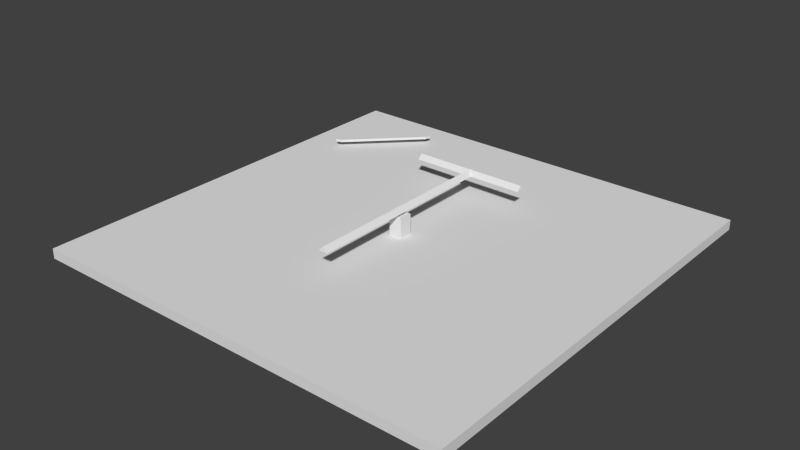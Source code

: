 # Source: ebgb_building_ref_005.blend  (saved by Blender 2.79.7; exported with 4.5.12 LTS)
import bpy
from mathutils import Matrix  # noqa: F401  (used for matrix-valued properties, if any)

bpy.ops.wm.read_factory_settings(use_empty=True)
scene = bpy.context.scene
scene.name = 'Scene'

# ---- collections
col_collection_1 = bpy.data.collections.new('Collection 1'); scene.collection.children.link(col_collection_1)

# ---- materials (node trees are filled in below, after node groups)
mat_material = bpy.data.materials.new('Material')
mat_material.alpha_threshold = 0.0
mat_material.use_transparent_shadow = False
mat_material.preview_render_type = 'FLAT'
mat_material.roughness = 0.5
mat_material.specular_intensity = 0.0
mat_material.line_color = (0.0, 0.0, 0.0, 1.0)

# ---- material node trees

# ---- world
world_world = bpy.data.worlds.new('World'); scene.world = world_world
world_world.color = (0.05088, 0.05088, 0.05088)
world_world.use_sun_shadow = False
world_world.sun_shadow_jitter_overblur = 0.0
world_world.cycles.sampling_method = 'NONE'
world_world.cycles.sample_map_resolution = 256

# ---- meshes
me_cube_004 = bpy.data.meshes.new('Cube.004')
me_cube_004.from_pydata([(0.8824, 1.024, -0.04), (1.024, 0.8824, -0.04), (-0.8824, -1.024, -0.04), (-1.024, -0.8824, -0.04), (0.8824, 1.024, 0.04), (1.024, 0.8824, 0.04), (-0.8824, -1.024, 0.04), (-1.024, -0.8824, 0.04), (1.059, 1.059, -0.04), (-1.059, -1.059, -0.04), (1.059, 1.059, 0.04), (-1.059, -1.059, 0.04)], [], [(1, 5, 6, 2), (4, 0, 3, 7), (0, 8, 9, 3), (8, 1, 2, 9), (7, 11, 10, 4), (11, 6, 5, 10), (8, 0, 4, 10), (10, 5, 1, 8), (6, 11, 9, 2), (11, 7, 3, 9)])
me_cube_004.materials.append(mat_material)
me_cube_004.use_remesh_preserve_volume = False
me_cube_004.use_remesh_preserve_attributes = False
me_cube_004.use_mirror_vertex_groups = False
me_cube_004.update()
me_cube_002 = bpy.data.meshes.new('Cube.002')
me_cube_002.from_pydata([(0.15, 2.967, -0.1), (0.15, -2.999, -0.1), (-0.15, -2.999, -0.1), (-0.15, 2.967, -0.1), (1.738e-08, 3.108, 0.04162), (-1.167e-07, -2.999, 0.04162), (-1.76, 2.967, -0.1), (-1.76, 3.108, 0.04162), (1.76, 2.967, -0.1), (1.76, 3.108, 0.04162), (-1.76, 3.25, -0.1), (1.76, 3.25, -0.1)], [], [(0, 1, 2, 3), (0, 4, 5, 1), (1, 5, 2), (2, 5, 4, 3), (3, 4, 7, 6), (4, 0, 8, 9), (4, 9, 7), (0, 3, 6, 8), (8, 6, 10, 11), (9, 8, 11), (6, 7, 10), (9, 11, 10, 7)])
me_cube_002.materials.append(mat_material)
me_cube_002.use_remesh_preserve_volume = False
me_cube_002.use_remesh_preserve_attributes = False
me_cube_002.use_mirror_vertex_groups = False
me_cube_002.update()
me_cube_001 = bpy.data.meshes.new('Cube.001')
me_cube_001.from_pydata([(0.1998, 0.1998, -0.1998), (0.1998, -0.1998, -0.1998), (-0.1998, -0.1998, -0.1998), (-0.1998, 0.1998, -0.1998), (0.1998, 0.1998, 0.3998), (0.1998, -0.1998, 0.3998), (-0.1998, -0.1998, 0.3998), (-0.1998, 0.1998, 0.3998)], [], [(4, 7, 6, 5), (0, 4, 5, 1), (1, 5, 6, 2), (2, 6, 7, 3), (4, 0, 3, 7)])
_uv = me_cube_001.uv_layers.new(name='UVTex')
_uv.uv.foreach_set('vector', [0.4688, 0.9688, 0.5, 0.9688, 0.5, 1.0, 0.4688, 1.0, 0.5469, 0.9375, 0.5469, 1.0, 0.5, 1.0, 0.5, 0.9375, 0.5469, 0.9375, 0.5469, 1.0, 0.5, 1.0, 0.5, 0.9375, 0.5469, 0.9375, 0.5469, 1.0, 0.5, 1.0, 0.5, 0.9375, 0.5, 1.0, 0.5, 0.9375, 0.5469, 0.9375, 0.5469, 1.0])
me_cube_001.materials.append(mat_material)
me_cube_001.use_remesh_preserve_volume = False
me_cube_001.use_remesh_preserve_attributes = False
me_cube_001.use_mirror_vertex_groups = False
me_cube_001.update()
me_plane = bpy.data.meshes.new('Plane')
me_plane.from_pydata([(6.5, 6.5, 0.0), (6.5, -6.5, 0.0), (-6.5, -6.5, 0.0), (-6.5, 6.5, 0.0), (-6.5, 6.5, -0.3), (-6.5, -6.5, -0.3), (6.5, -6.5, -0.3), (6.5, 6.5, -0.3)], [], [(0, 3, 2, 1), (2, 3, 4, 5), (3, 0, 7, 4), (0, 1, 6, 7), (1, 2, 5, 6)])
_uv = me_plane.uv_layers.new(name='UVTex')
_uv.uv.foreach_set('vector', [1.0, 1.0, 0.0, 1.0, 0.0, 0.0, 1.0, 0.0, 0.4715, 0.4715, 0.5285, 0.4715, 0.5285, 0.5285, 0.4715, 0.5285, 0.4715, 0.4715, 0.5285, 0.4715, 0.5285, 0.5285, 0.4715, 0.5285, 0.4715, 0.4715, 0.5285, 0.4715, 0.5285, 0.5285, 0.4715, 0.5285, 0.4715, 0.4715, 0.5285, 0.4715, 0.5285, 0.5285, 0.4715, 0.5285])
me_plane.materials.append(mat_material)
me_plane.use_remesh_preserve_volume = False
me_plane.use_remesh_preserve_attributes = False
me_plane.use_mirror_vertex_groups = False
me_plane.update()

# ---- objects
ob_cube_002 = bpy.data.objects.new('Cube.002', me_cube_004)
ob_cube_001 = bpy.data.objects.new('Cube.001', me_cube_002)
ob_cube = bpy.data.objects.new('Cube', me_cube_001)
ob_plane = bpy.data.objects.new('Plane', me_plane)

# ---- transforms, parenting, visibility, modifiers, constraints
ob_cube_002.location = (-4.384, 4.427, 0.5)
ob_cube_002.lineart.crease_threshold = 0.0
ob_cube_001.location = (0.0, 0.0, 1.1)
ob_cube_001.lineart.crease_threshold = 0.0
ob_cube.location = (0.0, 0.0, 0.5)
ob_cube.lineart.crease_threshold = 0.0
ob_plane.location = (0.0, 0.0, 0.3)
ob_plane.lineart.crease_threshold = 0.0

# ---- collection membership
col_collection_1.objects.link(ob_cube_002)
col_collection_1.objects.link(ob_cube_001)
col_collection_1.objects.link(ob_cube)
col_collection_1.objects.link(ob_plane)

# ---- scene / render settings (as saved in the file)
scene.frame_start = 1; scene.frame_end = 250; scene.frame_set(1)
scene.render.engine = 'BLENDER_EEVEE_NEXT'
scene.render.image_settings.color_mode = 'RGB'
scene.render.image_settings.compression = 90
scene.render.resolution_percentage = 50
scene.render.dither_intensity = 0.0
scene.render.bake_margin = 2
scene.render.bake_bias = 0.0
scene.cycles.use_denoising = False
scene.cycles.samples = 10
scene.cycles.sampling_pattern = 'TABULATED_SOBOL'
scene.cycles.light_sampling_threshold = 0.0
scene.cycles.use_adaptive_sampling = False
scene.cycles.use_light_tree = False
scene.cycles.blur_glossy = 0.0
scene.cycles.volume_bounces = 1
scene.cycles.pixel_filter_type = 'GAUSSIAN'
scene.cycles.sample_clamp_indirect = 0.0
scene.view_settings.view_transform = 'Standard'
bpy.context.view_layer.update()

# ---- added for rendering (the .blend has no active camera and no usable light): camera, sun
cam_auto = bpy.data.cameras.new('AutoCamera')
cam_auto.lens = 50.0
cam_auto.sensor_width = 36.0
cam_auto.clip_end = 1000.0
ob_auto_camera = bpy.data.objects.new('AutoCamera', cam_auto)
scene.collection.objects.link(ob_auto_camera)
ob_auto_camera.location = (17.0428, -20.4514, 14.2051)
ob_auto_camera.rotation_euler = (1.09748, -7.21219e-08, 0.694738)
scene.camera = ob_auto_camera
light_auto_sun = bpy.data.lights.new('AutoSun', 'SUN')
light_auto_sun.energy = 3.0
light_auto_sun.angle = 0.0523599
ob_auto_sun = bpy.data.objects.new('AutoSun', light_auto_sun)
scene.collection.objects.link(ob_auto_sun)
ob_auto_sun.rotation_euler = (0.872665, 0.174533, 0.523599)
bpy.context.view_layer.update()
